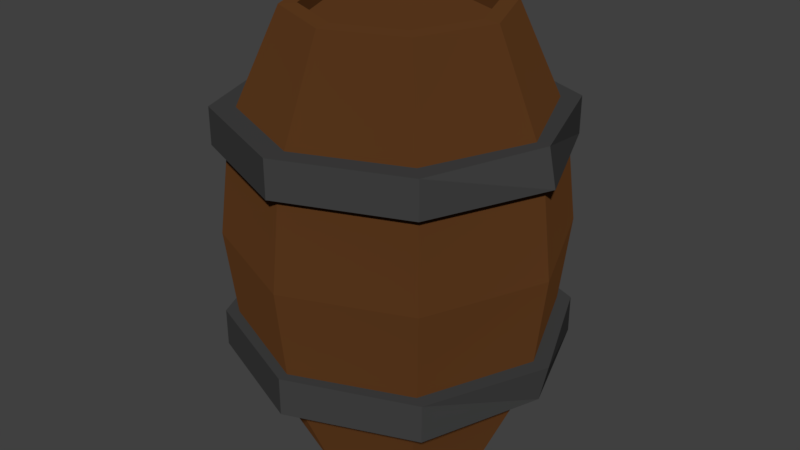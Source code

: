 # Source: barrel_wood_2.blend  (saved by Blender 2.77.0; exported with 4.5.12 LTS)
import bpy
from mathutils import Matrix  # noqa: F401  (used for matrix-valued properties, if any)

bpy.ops.wm.read_factory_settings(use_empty=True)
scene = bpy.context.scene
scene.name = 'Scene'

# ---- collections
col_collection_1 = bpy.data.collections.new('Collection 1'); scene.collection.children.link(col_collection_1)

# ---- materials (node trees are filled in below, after node groups)
mat_barrelcolor1 = bpy.data.materials.new('barrelColor1')
mat_barrelcolor1.alpha_threshold = 0.0
mat_barrelcolor1.pass_index = 57
mat_barrelcolor1.diffuse_color = (0.2086, 0.08866, 0.0185, 1.0)
mat_barrelcolor1.roughness = 0.5
mat_barrelcolor2 = bpy.data.materials.new('barrelColor2')
mat_barrelcolor2.alpha_threshold = 0.0
mat_barrelcolor2.diffuse_color = (0.05286, 0.05286, 0.05286, 1.0)
mat_barrelcolor2.roughness = 0.5

# ---- material node trees
mat_barrelcolor1.use_nodes = True; mat_barrelcolor1.node_tree.nodes.clear()
_N = mat_barrelcolor1.node_tree.nodes; _L = mat_barrelcolor1.node_tree.links
n0 = _N.new('ShaderNodeOutputMaterial'); n0.name = 'Material Output'; n0.location = (300, 300)
n1 = _N.new('ShaderNodeBsdfDiffuse'); n1.name = 'Diffuse BSDF'; n1.location = (10, 300)
n1.inputs[0].default_value = (0.09874, 0.03778, 0.01149, 1.0)
n1.inputs[1].default_value = 0.4342
_L.new(n1.outputs[0], n0.inputs[0])
n0.is_active_output = True
mat_barrelcolor2.use_nodes = True; mat_barrelcolor2.node_tree.nodes.clear()
_N = mat_barrelcolor2.node_tree.nodes; _L = mat_barrelcolor2.node_tree.links
n0 = _N.new('ShaderNodeOutputMaterial'); n0.name = 'Material Output'; n0.location = (300, 300)
n1 = _N.new('ShaderNodeBsdfDiffuse'); n1.name = 'Diffuse BSDF'; n1.location = (10, 300)
n1.inputs[0].default_value = (0.05345, 0.05345, 0.05345, 1.0)
_L.new(n1.outputs[0], n0.inputs[0])
n0.is_active_output = True

# ---- world
world_world = bpy.data.worlds.new('World'); scene.world = world_world
world_world.color = (0.05088, 0.05088, 0.05088)
world_world.use_sun_shadow = False
world_world.sun_shadow_jitter_overblur = 0.0
world_world.cycles.sampling_method = 'MANUAL'

# ---- meshes
me_cylinder = bpy.data.meshes.new('Cylinder')
me_cylinder.from_pydata([(0.0, -1.0, -1.0), (0.0, 3.152, -1.0), (0.7071, -1.0, -0.7071), (0.7071, 3.152, -0.7071), (1.0, -1.0, 8.742e-08), (1.0, 3.152, -9.407e-08), (0.7071, -1.0, 0.7071), (0.7071, 3.152, 0.7071), (-8.742e-08, -1.0, 1.0), (-8.742e-08, 3.152, 1.0), (-0.7071, -1.0, 0.7071), (-0.7071, 3.152, 0.7071), (-1.0, -1.0, 3.179e-08), (-1.0, 3.152, -1.497e-07), (-0.7071, -1.0, -0.7071), (-0.7071, 3.152, -0.7071), (2.486e-08, 0.05417, -1.477), (2.486e-08, 2.098, -1.477), (1.044, 2.098, -1.044), (1.044, 0.05417, -1.044), (1.477, 2.098, -2.361e-08), (1.477, 0.05417, 6.573e-08), (1.044, 2.098, 1.044), (1.044, 0.05417, 1.044), (-1.042e-07, 2.098, 1.477), (-1.042e-07, 0.05417, 1.477), (-1.044, 2.098, 1.044), (-1.044, 0.05417, 1.044), (-1.477, 2.098, -1.058e-07), (-1.477, 0.05417, -1.643e-08), (-1.044, 2.098, -1.044), (-1.044, 0.05417, -1.044), (3.133e-06, -0.1127, -1.596), (3.133e-06, 0.2496, -1.596), (1.169, -0.1127, -1.128), (1.169, 0.2496, -1.128), (1.576, -0.1127, 7.84e-08), (1.654, 0.2496, 6.256e-08), (1.169, -0.1127, 1.128), (1.169, 0.2496, 1.128), (2.988e-06, -0.1127, 1.596), (2.988e-06, 0.2496, 1.596), (-1.169, -0.1127, 1.128), (-1.169, 0.2496, 1.128), (-1.577, -0.1127, -1.037e-08), (-1.654, 0.2496, -2.621e-08), (-1.169, -0.1127, -1.128), (-1.169, 0.2496, -1.128), (-0.02933, 1.915, -1.596), (-0.02933, 2.27, -1.596), (1.122, 1.915, -1.128), (1.122, 2.27, -1.128), (1.598, 1.915, 4.637e-07), (1.523, 2.27, 4.481e-07), (1.122, 1.915, 1.128), (1.122, 2.27, 1.128), (-0.02933, 1.915, 1.596), (-0.02933, 2.27, 1.596), (-1.18, 1.915, 1.128), (-1.18, 2.27, 1.128), (-1.657, 1.915, 3.749e-07), (-1.58, 2.27, 3.594e-07), (-1.18, 1.915, -1.128), (-1.18, 2.27, -1.128), (2.791e-08, 1.076, -1.598), (1.13, 1.076, -1.13), (1.598, 1.076, 2.667e-08), (1.13, 1.076, 1.13), (-1.118e-07, 1.076, 1.598), (-1.13, 1.076, 1.13), (-1.598, 1.076, -6.225e-08), (-1.13, 1.076, -1.13), (-1.159e-09, 3.16, -0.8445), (0.5971, 3.16, -0.5971), (0.8445, 3.16, -1.024e-07), (0.5971, 3.16, 0.5971), (-7.498e-08, 3.16, 0.8445), (-0.5971, 3.16, 0.5971), (-0.8445, 3.16, -1.494e-07), (-0.5971, 3.16, -0.5971), (-1.618e-08, 3.019, -0.8509), (0.6017, 3.019, -0.6017), (0.8509, 3.019, -9.581e-08), (0.6017, 3.019, 0.6017), (-9.058e-08, 3.019, 0.8509), (-0.6017, 3.019, 0.6017), (-0.8509, 3.019, -1.432e-07), (-0.6017, 3.019, -0.6017), (-9.381e-10, -1.0, -0.8741), (0.6181, -1.0, -0.6181), (0.8741, -1.0, 8.098e-08), (0.6181, -1.0, 0.6181), (-7.735e-08, -1.0, 0.8741), (-0.6181, -1.0, 0.6181), (-0.8741, -1.0, 3.235e-08), (-0.6181, -1.0, -0.6181), (-9.381e-10, -0.7671, -0.8741), (0.6181, -0.7671, -0.6181), (0.8741, -0.7671, 7.08e-08), (0.6181, -0.7671, 0.6181), (-7.735e-08, -0.7671, 0.8741), (-0.6181, -0.7671, 0.6181), (-0.8741, -0.7671, 2.217e-08), (-0.6181, -0.7671, -0.6181), (-9.381e-10, -0.7994, -0.8741), (0.6181, -0.7994, -0.6181), (0.8741, -0.7994, 7.221e-08), (0.6181, -0.7994, 0.6181), (-7.735e-08, -0.7994, 0.8741), (-0.6181, -0.7994, 0.6181), (-0.8741, -0.7994, 2.358e-08), (-0.6181, -0.7994, -0.6181)], [], [(17, 1, 3, 18), (18, 3, 5, 20), (20, 5, 7, 22), (22, 7, 9, 24), (24, 9, 11, 26), (26, 11, 13, 28), (9, 7, 75, 76), (28, 13, 15, 30), (30, 15, 1, 17), (14, 0, 88, 95), (14, 31, 16, 0), (71, 30, 17, 64), (12, 29, 31, 14), (70, 28, 30, 71), (10, 27, 29, 12), (69, 26, 28, 70), (8, 25, 27, 10), (68, 24, 26, 69), (6, 23, 25, 8), (67, 22, 24, 68), (4, 21, 23, 6), (66, 20, 22, 67), (2, 19, 21, 4), (65, 18, 20, 66), (0, 16, 19, 2), (64, 17, 18, 65), (32, 33, 35, 34), (34, 35, 37, 36), (36, 37, 39, 38), (38, 39, 41, 40), (40, 41, 43, 42), (42, 43, 45, 44), (35, 33, 47, 45, 43, 41, 39, 37), (44, 45, 47, 46), (46, 47, 33, 32), (32, 34, 36, 38, 40, 42, 44, 46), (48, 49, 51, 50), (50, 51, 53, 52), (52, 53, 55, 54), (54, 55, 57, 56), (56, 57, 59, 58), (58, 59, 61, 60), (51, 49, 63, 61, 59, 57, 55, 53), (60, 61, 63, 62), (62, 63, 49, 48), (48, 50, 52, 54, 56, 58, 60, 62), (16, 64, 65, 19), (19, 65, 66, 21), (21, 66, 67, 23), (23, 67, 68, 25), (25, 68, 69, 27), (27, 69, 70, 29), (29, 70, 71, 31), (31, 71, 64, 16), (74, 73, 81, 82), (15, 13, 78, 79), (5, 3, 73, 74), (11, 9, 76, 77), (1, 15, 79, 72), (3, 1, 72, 73), (7, 5, 74, 75), (13, 11, 77, 78), (81, 80, 87, 86, 85, 84, 83, 82), (79, 78, 86, 87), (77, 76, 84, 85), (75, 74, 82, 83), (73, 72, 80, 81), (72, 79, 87, 80), (78, 77, 85, 86), (76, 75, 83, 84), (90, 91, 99, 98), (0, 2, 89, 88), (4, 6, 91, 90), (10, 12, 94, 93), (6, 8, 92, 91), (12, 14, 95, 94), (2, 4, 90, 89), (8, 10, 93, 92), (102, 103, 111, 110), (88, 89, 97, 96), (95, 88, 96, 103), (93, 94, 102, 101), (91, 92, 100, 99), (89, 90, 98, 97), (94, 95, 103, 102), (92, 93, 101, 100), (104, 105, 106, 107, 108, 109, 110, 111), (100, 101, 109, 108), (98, 99, 107, 106), (96, 97, 105, 104), (103, 96, 104, 111), (101, 102, 110, 109), (99, 100, 108, 107), (97, 98, 106, 105)])
me_cylinder.polygons.foreach_set('material_index', [0, 0, 0, 0, 0, 0, 0, 0, 0, 0, 0, 0, 0, 0, 0, 0, 0, 0, 0, 0, 0, 0, 0, 0, 0, 0, 1, 1, 1, 1, 1, 1, 1, 1, 1, 1, 1, 1, 1, 1, 1, 1, 1, 1, 1, 1, 0, 0, 0, 0, 0, 0, 0, 0, 0, 0, 0, 0, 0, 0, 0, 0, 0, 0, 0, 0, 0, 0, 0, 0, 0, 0, 0, 0, 0, 0, 0, 0, 0, 0, 0, 0, 0, 0, 0, 0, 0, 0, 0, 0, 0, 0, 0, 0])
me_cylinder.materials.append(mat_barrelcolor1)
me_cylinder.materials.append(mat_barrelcolor2)
me_cylinder.use_remesh_preserve_volume = False
me_cylinder.use_remesh_preserve_attributes = False
me_cylinder.use_mirror_vertex_groups = False
me_cylinder.update()

# ---- objects
ob_cylinder = bpy.data.objects.new('Cylinder', me_cylinder)

# ---- transforms, parenting, visibility, modifiers, constraints
ob_cylinder.location = (0.3884, 0.05443, 0.4322)
ob_cylinder.rotation_euler = (1.571, 0.0, 0.0)
ob_cylinder.scale = (0.4078, 0.4078, 0.4078)
ob_cylinder.lineart.crease_threshold = 0.0

# ---- collection membership
col_collection_1.objects.link(ob_cylinder)

# ---- scene / render settings (as saved in the file)
scene.frame_start = 1; scene.frame_end = 250; scene.frame_set(1)
scene.render.engine = 'CYCLES'
scene.render.resolution_percentage = 50
scene.render.dither_intensity = 0.0
scene.cycles.use_denoising = False
scene.cycles.samples = 128
scene.cycles.sampling_pattern = 'TABULATED_SOBOL'
scene.cycles.light_sampling_threshold = 0.0
scene.cycles.use_adaptive_sampling = False
scene.cycles.use_light_tree = False
scene.cycles.blur_glossy = 0.0
scene.cycles.sample_clamp_indirect = 0.0
scene.view_settings.view_transform = 'Standard'
bpy.context.view_layer.update()

# ---- added for rendering (the .blend has no active camera and no usable light): camera, sun
cam_auto = bpy.data.cameras.new('AutoCamera')
cam_auto.lens = 50.0
cam_auto.sensor_width = 36.0
cam_auto.clip_end = 1000.0
ob_auto_camera = bpy.data.objects.new('AutoCamera', cam_auto)
scene.collection.objects.link(ob_auto_camera)
ob_auto_camera.location = (2.72812, -2.75401, 2.74485)
ob_auto_camera.rotation_euler = (1.09748, -7.21219e-08, 0.694738)
scene.camera = ob_auto_camera
light_auto_sun = bpy.data.lights.new('AutoSun', 'SUN')
light_auto_sun.energy = 3.0
light_auto_sun.angle = 0.0523599
ob_auto_sun = bpy.data.objects.new('AutoSun', light_auto_sun)
scene.collection.objects.link(ob_auto_sun)
ob_auto_sun.rotation_euler = (0.872665, 0.174533, 0.523599)
bpy.context.view_layer.update()
